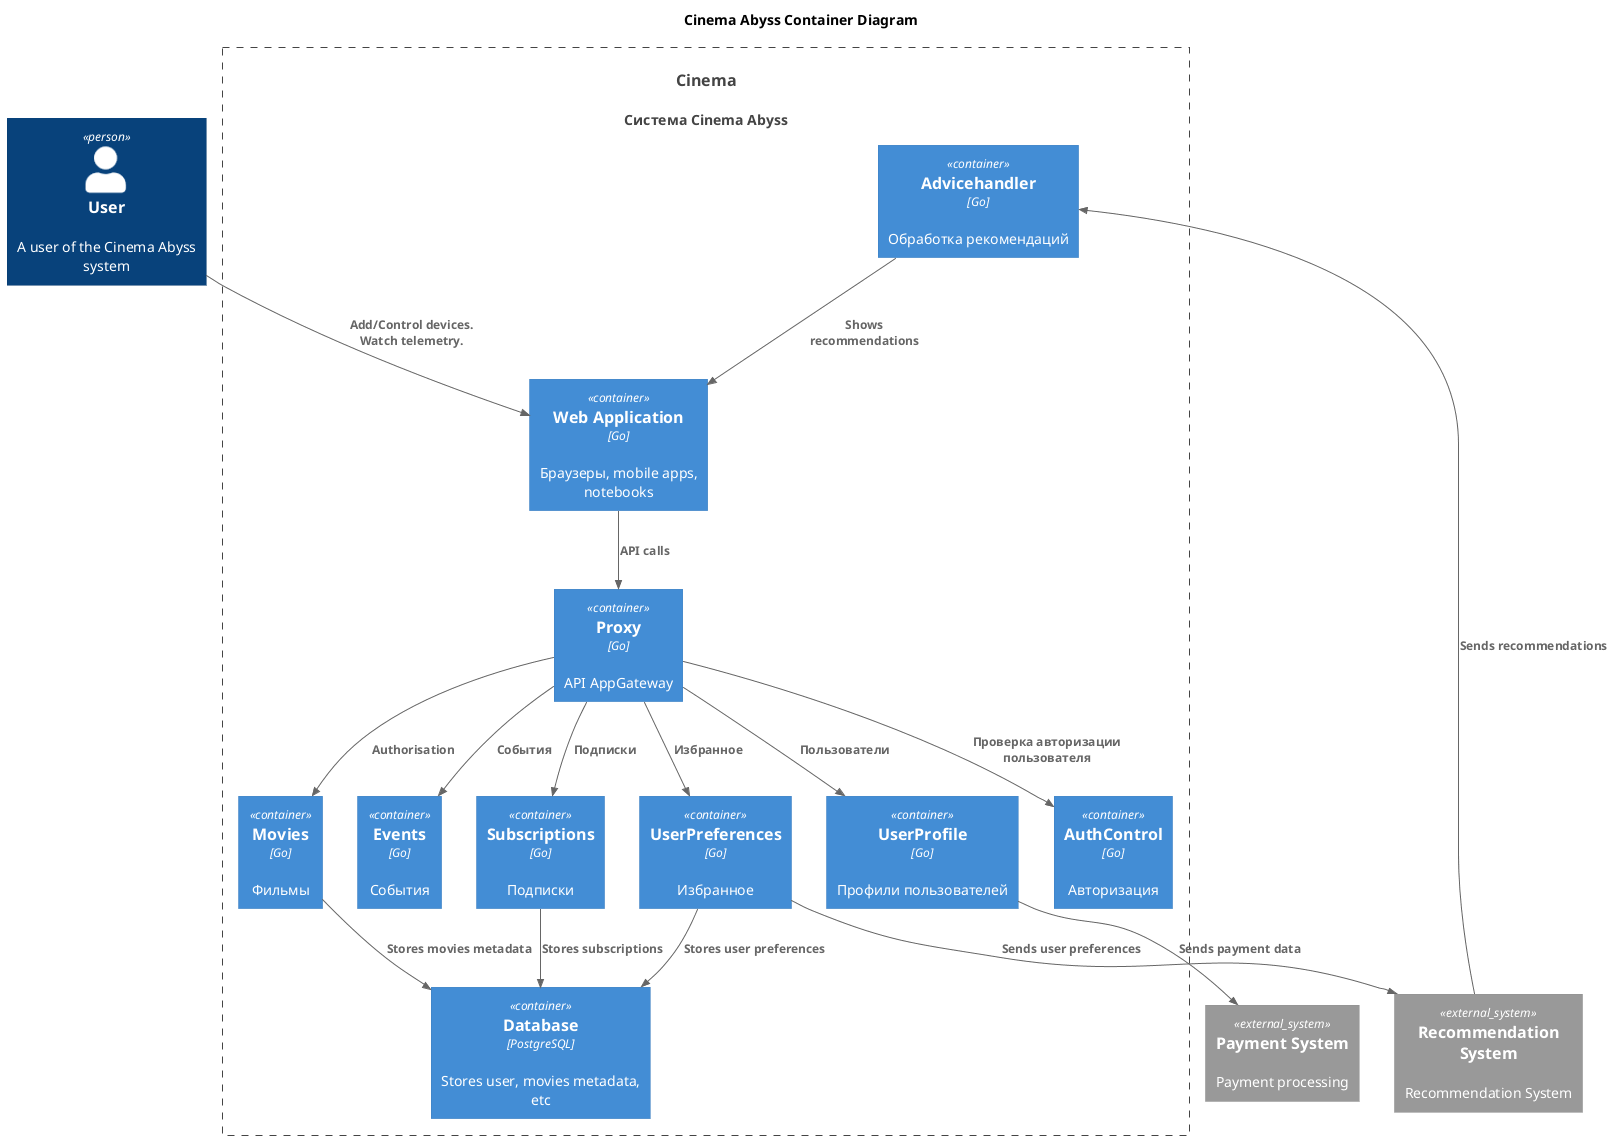

The diagram above was rendered by PlantUML. Its source (embedded in the PNG):
@startuml
title Cinema Abyss Container Diagram

top to bottom direction

!includeurl https://raw.githubusercontent.com/RicardoNiepel/C4-PlantUML/master/C4_Component.puml

Person(user, "User", "A user of the Cinema Abyss system")

System(Cinema, "Cinema", "Система Cinema Abyss")

System_Boundary(Cinema, "Cimema abyss") {
  Container(WebApp, "Web Application", "Go", "Браузеры, mobile apps, notebooks")
  
  Container(Database, "Database", "PostgreSQL", "Stores user, movies metadata, etc")

  Container(Proxy, "Proxy", "Go", "API AppGateway")
  Container(AuthControl, "AuthControl", "Go", "Авторизация")
  Container(Movies, "Movies", "Go", "Фильмы")
  Container(Events, "Events", "Go", "События")
  Container(UserProfile, "UserProfile", "Go", "Профили пользователей")
  Container(UserPreferences, "UserPreferences", "Go", "Избранное")
  Container(Subscriptions, "Subscriptions", "Go", "Подписки")
  
  Container(Advicehandler, "Advicehandler", "Go", "Обработка рекомендаций")
  
  }

System_Ext(Adviser, "Recommendation System", "Recommendation System")
System_Ext(payment,"Payment System", "Payment processing")

Rel(user, WebApp, "Add/Control devices. Watch telemetry.")


Rel(Proxy, AuthControl, "Проверка авторизации пользователя")
Rel(Proxy, Movies, "Authorisation")
Rel(Proxy, Events, "События")
Rel(Proxy, UserProfile, "Пользователи")
Rel(Proxy, Subscriptions, "Подписки")
Rel(Proxy, UserPreferences, "Избранное")

Rel(WebApp, Proxy, "API calls")
Rel(Movies, Database, "Stores movies metadata")
Rel(Subscriptions, Database, "Stores subscriptions")
Rel(UserPreferences, Database, "Stores user preferences")
Rel(UserProfile, payment, "Sends payment data")
Rel(UserPreferences, Adviser, "Sends user preferences")
Rel(Adviser, Advicehandler,  "Sends recommendations")
Rel(Advicehandler, WebApp, "Shows recommendations")
@enduml